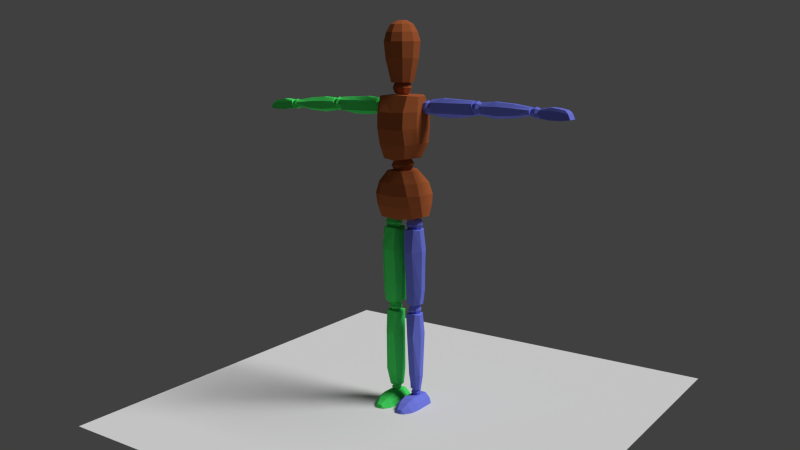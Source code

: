 # Source: animation_test.blend  (saved by Blender 2.79.0; exported with 4.5.12 LTS)
import bpy
from mathutils import Matrix  # noqa: F401  (used for matrix-valued properties, if any)

bpy.ops.wm.read_factory_settings(use_empty=True)
scene = bpy.context.scene
scene.name = 'Scene'

# ---- collections
col_collection_1 = bpy.data.collections.new('Collection 1'); scene.collection.children.link(col_collection_1)

# ---- materials (node trees are filled in below, after node groups)
mat_material = bpy.data.materials.new('Material')
mat_material.alpha_threshold = 0.0
mat_material.roughness = 0.5
mat_left = bpy.data.materials.new('Left')
mat_left.alpha_threshold = 0.0
mat_left.diffuse_color = (0.1821, 0.2146, 0.8, 1.0)
mat_left.roughness = 0.5
mat_right = bpy.data.materials.new('Right')
mat_right.alpha_threshold = 0.0
mat_right.diffuse_color = (0.07232, 0.8, 0.1395, 1.0)
mat_right.roughness = 0.5
mat_material_008 = bpy.data.materials.new('Material.008')
mat_material_008.alpha_threshold = 0.0
mat_material_008.diffuse_color = (0.402, 0.111, 0.03663, 1.0)
mat_material_008.roughness = 0.5

# ---- material node trees

# ---- world
world_world = bpy.data.worlds.new('World'); scene.world = world_world
world_world.color = (0.05088, 0.05088, 0.05088)
world_world.use_sun_shadow = False
world_world.sun_shadow_jitter_overblur = 0.0
world_world.cycles.sampling_method = 'NONE'
world_world.cycles.sample_map_resolution = 256

# ---- cameras
cam_camera = bpy.data.cameras.new('Camera')
cam_camera.clip_end = 100.0
cam_camera.lens = 35.0
cam_camera.sensor_width = 32.0
cam_camera.sensor_height = 18.0
cam_camera.ortho_scale = 7.314
cam_camera.dof.focus_distance = 0.0

# ---- lights
light_lamp = bpy.data.lights.new('Lamp', 'SUN')
light_lamp.transmission_factor = 0.0
light_lamp.cutoff_distance = 30.0
light_lamp.angle = 0.3948
light_lamp.energy = 2.5
light_lamp.shadow_buffer_clip_start = 1.001
light_lamp.shadow_soft_size = 0.2
light_lamp.shadow_cascade_max_distance = 1000.0
light_lamp.cycles.use_multiple_importance_sampling = False

# ---- meshes
me_plane = bpy.data.meshes.new('Plane')
me_plane.from_pydata([(-1.0, -1.0, 0.0), (1.0, -1.0, 0.0), (-1.0, 1.0, 0.0), (1.0, 1.0, 0.0)], [], [(0, 1, 3, 2)])
me_plane.use_remesh_preserve_volume = False
me_plane.use_remesh_preserve_attributes = False
me_plane.use_mirror_vertex_groups = False
me_plane.update()
me_cube_001 = bpy.data.meshes.new('Cube.001')
me_cube_001.from_pydata([(0.1115, -0.02064, 0.8609), (0.06483, -0.02627, 1.051), (0.1115, 0.0279, 0.8585), (0.06483, 0.02469, 1.051), (0.03162, 0.05775, 1.054), (0.08052, -0.05371, 0.8527), (0.08052, 0.06097, 0.8503), (0.03162, -0.05933, 1.054), (0.09869, 0.04881, 1.002), (0.1146, 0.05282, 0.953), (0.1153, 0.04639, 0.9088), (0.09869, -0.04235, 1.004), (0.1146, -0.04637, 0.953), (0.1153, -0.03672, 0.9047), (0.05707, -0.07541, 1.004), (0.07356, -0.07943, 0.9526), (0.08107, -0.06978, 0.9022), (0.05707, 0.08187, 1.002), (0.07356, 0.08589, 0.9526), (0.08107, 0.07946, 0.9063), (0.07671, -0.02064, 1.115), (0.09859, -0.02627, 1.366), (0.07671, 0.03077, 1.114), (0.09859, 0.02469, 1.366), (0.06538, 0.05847, 1.371), (0.05289, -0.0666, 1.107), (0.05289, 0.05237, 1.103), (0.06538, -0.05933, 1.37), (0.1027, 0.04881, 1.303), (0.102, 0.05282, 1.235), (0.09842, 0.04568, 1.169), (0.1027, -0.04235, 1.304), (0.102, -0.04637, 1.235), (0.09842, -0.03672, 1.171), (0.06109, -0.08616, 1.303), (0.06098, -0.09018, 1.234), (0.06419, -0.08053, 1.166), (0.06109, 0.079, 1.327), (0.06098, 0.08589, 1.235), (0.06419, 0.07587, 1.165), (0.1635, 0.02139, 1.284), (0.1398, 0.009362, 1.354), (0.1635, 0.04181, 1.284), (0.1398, 0.02896, 1.354), (0.3231, 0.02139, 1.29), (0.3375, 0.009362, 1.353), (0.3231, 0.04181, 1.29), (0.3375, 0.02896, 1.353), (0.1388, 0.001463, 1.297), (0.1388, -0.004757, 1.342), (0.1388, 0.04971, 1.344), (0.1388, 0.05427, 1.297), (0.3375, 0.04971, 1.344), (0.3375, 0.05427, 1.297), (0.3375, -0.004757, 1.342), (0.3375, 0.001463, 1.297), (0.1924, 0.02896, 1.36), (0.2708, 0.02896, 1.356), (0.2713, 0.04181, 1.282), (0.205, 0.04181, 1.28), (0.2708, 0.009362, 1.356), (0.1924, 0.009362, 1.36), (0.205, 0.02139, 1.28), (0.2713, 0.02139, 1.282), (0.205, -0.004757, 1.342), (0.2713, -0.004757, 1.342), (0.205, 0.001463, 1.297), (0.2713, 0.001463, 1.297), (0.2713, 0.04971, 1.344), (0.205, 0.04971, 1.344), (0.2713, 0.05427, 1.297), (0.205, 0.05427, 1.297), (0.3799, 0.02139, 1.293), (0.3807, 0.009362, 1.348), (0.3799, 0.04181, 1.293), (0.3807, 0.02896, 1.348), (0.5901, 0.02139, 1.303), (0.5931, 0.009362, 1.335), (0.5901, 0.04181, 1.303), (0.5931, 0.02896, 1.335), (0.3759, 0.001463, 1.303), (0.3785, -0.004757, 1.333), (0.3785, 0.04971, 1.335), (0.3759, 0.05427, 1.303), (0.5939, 0.04971, 1.327), (0.593, 0.05427, 1.308), (0.5939, -0.004757, 1.325), (0.593, 0.001463, 1.308), (0.4382, 0.02896, 1.352), (0.5211, 0.02896, 1.346), (0.5234, 0.04181, 1.29), (0.4367, 0.04181, 1.285), (0.5211, 0.009362, 1.346), (0.4382, 0.009362, 1.352), (0.4367, 0.02139, 1.285), (0.5234, 0.02139, 1.29), (0.4498, -0.004757, 1.334), (0.5236, -0.004757, 1.33), (0.443, 0.001463, 1.297), (0.5225, 0.001463, 1.3), (0.5236, 0.04971, 1.332), (0.4498, 0.04971, 1.336), (0.5225, 0.05427, 1.3), (0.443, 0.05427, 1.297), (0.6323, 0.004749, 1.295), (0.6373, 0.008969, 1.332), (0.6323, 0.04787, 1.295), (0.6373, 0.04365, 1.332), (0.7623, 0.004749, 1.293), (0.7393, 0.008969, 1.328), (0.7623, 0.04787, 1.293), (0.7393, 0.04365, 1.328), (0.6313, 0.004749, 1.325), (0.6313, 0.04787, 1.325), (0.7522, 0.04787, 1.316), (0.7522, 0.004749, 1.316), (0.6804, 0.04365, 1.337), (0.7097, 0.04365, 1.334), (0.7223, 0.04787, 1.288), (0.6761, 0.04787, 1.289), (0.7097, 0.008969, 1.334), (0.6804, 0.008969, 1.337), (0.6761, 0.004749, 1.289), (0.7223, 0.004749, 1.288), (0.6761, 0.004749, 1.325), (0.714, 0.004749, 1.322), (0.714, 0.04787, 1.322), (0.6761, 0.04787, 1.325), (0.01524, -0.0006491, 0.7882), (0.09419, -0.017, 0.7988), (0.01524, 0.02713, 0.7882), (0.09419, 0.009648, 0.7988), (0.01189, -0.002089, 0.4695), (0.09171, -0.01844, 0.4715), (0.01189, 0.02569, 0.4695), (0.09171, 0.008209, 0.4715), (0.02568, -0.03542, 0.8003), (0.07474, -0.03812, 0.8034), (0.07681, 0.03739, 0.801), (0.02568, 0.04359, 0.801), (0.07076, 0.02683, 0.4603), (0.03005, 0.03303, 0.4643), (0.06869, -0.0302, 0.4632), (0.03005, -0.02174, 0.4672), (0.1045, 0.009648, 0.7084), (0.1005, 0.009648, 0.5363), (0.01304, 0.02713, 0.5357), (0.01069, 0.02713, 0.6998), (0.1005, -0.017, 0.5363), (0.1045, -0.017, 0.7084), (0.01069, -0.0006491, 0.6998), (0.01304, -0.0006491, 0.5357), (0.07214, -0.04814, 0.7062), (0.0756, -0.0362, 0.5366), (0.02775, -0.04016, 0.7029), (0.02861, -0.02774, 0.5357), (0.07767, 0.03787, 0.5366), (0.08213, 0.04564, 0.7075), (0.02861, 0.04407, 0.5357), (0.02775, 0.04839, 0.7007), (0.02041, 0.0007195, 0.4138), (0.08769, -0.0137, 0.4215), (0.02027, 0.02443, 0.4142), (0.08762, 0.007218, 0.4212), (0.02594, 0.0008424, 0.07154), (0.07773, -0.008985, 0.07473), (0.02576, 0.02173, 0.07608), (0.07723, 0.005178, 0.06996), (0.02597, -0.02834, 0.4234), (0.07393, -0.02998, 0.4256), (0.07454, 0.02975, 0.4232), (0.02459, 0.03579, 0.4238), (0.0668, 0.02032, 0.0711), (0.03413, 0.02554, 0.07218), (0.06666, -0.01706, 0.07345), (0.03669, -0.009495, 0.07417), (0.09309, 0.006268, 0.3258), (0.08926, 0.00579, 0.1402), (0.01985, 0.02691, 0.1471), (0.01665, 0.02327, 0.3197), (0.08977, -0.01788, 0.1451), (0.09353, -0.01238, 0.3259), (0.01705, 0.001738, 0.3198), (0.02043, 0.002503, 0.1455), (0.06872, -0.04156, 0.3243), (0.07268, -0.03071, 0.1453), (0.0349, -0.03547, 0.3209), (0.03542, -0.02402, 0.148), (0.07193, 0.03209, 0.142), (0.07607, 0.04142, 0.3255), (0.03231, 0.03737, 0.1408), (0.03242, 0.04346, 0.3184), (0.07128, -0.05691, 0.0008802), (0.03731, -0.05691, 0.0008802), (0.03241, -0.05691, 0.04795), (0.07619, -0.05691, 0.04795), (0.06409, -0.1311, 0.001289), (0.04451, -0.1311, 0.001289), (0.04451, -0.1281, 0.01713), (0.06409, -0.1281, 0.01713), (0.03139, -0.1256, 0.001289), (0.03252, -0.1226, 0.007456), (0.07721, -0.1256, 0.001289), (0.07538, -0.1226, 0.006419), (0.01094, -0.05691, 0.02891), (0.003342, -0.05691, 0.0008802), (0.1053, -0.05691, 0.0008802), (0.09696, -0.05691, 0.02857), (0.09696, 0.04531, 0.02658), (0.1053, 0.04531, 0.0008802), (0.08985, -0.09527, 0.01962), (0.09815, -0.09577, 0.0008802), (0.01094, 0.04531, 0.02692), (0.003342, 0.04531, 0.0008802), (0.01805, -0.09527, 0.02066), (0.01045, -0.09577, 0.0008802), (0.34, 0.003324, 1.306), (0.34, 0.003324, 1.34), (0.34, 0.03719, 1.306), (0.34, 0.03719, 1.34), (0.3739, 0.003324, 1.306), (0.3739, 0.003324, 1.34), (0.3739, 0.03719, 1.306), (0.3739, 0.03719, 1.34), (0.3353, -0.001337, 1.323), (0.3353, 0.02026, 1.345), (0.3353, 0.04185, 1.323), (0.3353, 0.02026, 1.301), (0.3569, 0.04185, 1.345), (0.3785, 0.04185, 1.323), (0.3569, 0.04185, 1.301), (0.3785, 0.02026, 1.345), (0.3785, -0.001337, 1.323), (0.3785, 0.02026, 1.301), (0.3569, -0.001337, 1.345), (0.3569, -0.001337, 1.301), (0.3569, 0.02026, 1.354), (0.3569, 0.02026, 1.292), (0.3569, -0.01025, 1.323), (0.3874, 0.02026, 1.323), (0.3569, 0.05077, 1.323), (0.3264, 0.02026, 1.323), (0.5973, 0.01239, 1.301), (0.5973, 0.01239, 1.327), (0.5973, 0.03844, 1.301), (0.5973, 0.03844, 1.327), (0.629, 0.01239, 1.301), (0.629, 0.01239, 1.327), (0.629, 0.03844, 1.301), (0.629, 0.03844, 1.327), (0.593, 0.008808, 1.314), (0.593, 0.02542, 1.331), (0.593, 0.04202, 1.314), (0.593, 0.02542, 1.298), (0.6132, 0.04202, 1.331), (0.6333, 0.04202, 1.314), (0.6132, 0.04202, 1.298), (0.6333, 0.02542, 1.331), (0.6333, 0.008808, 1.314), (0.6333, 0.02542, 1.298), (0.6132, 0.008808, 1.331), (0.6132, 0.008808, 1.298), (0.6132, 0.02542, 1.338), (0.6132, 0.02542, 1.291), (0.6132, 0.00195, 1.314), (0.6417, 0.02542, 1.314), (0.6132, 0.04888, 1.314), (0.5847, 0.02542, 1.314), (0.09911, 0.003324, 1.303), (0.09911, 0.003324, 1.337), (0.09911, 0.03719, 1.303), (0.09911, 0.03719, 1.337), (0.1367, 0.003324, 1.303), (0.1367, 0.003324, 1.337), (0.1367, 0.03719, 1.303), (0.1367, 0.03719, 1.337), (0.09394, -0.001337, 1.32), (0.09394, 0.02026, 1.341), (0.09394, 0.04185, 1.32), (0.09394, 0.02026, 1.298), (0.1179, 0.04185, 1.341), (0.1419, 0.04185, 1.32), (0.1179, 0.04185, 1.298), (0.1419, 0.02026, 1.341), (0.1419, -0.001337, 1.32), (0.1419, 0.02026, 1.298), (0.1179, -0.001337, 1.341), (0.1179, -0.001337, 1.298), (0.1179, 0.02026, 1.35), (0.1179, 0.02026, 1.289), (0.1179, -0.01025, 1.32), (0.1518, 0.02026, 1.32), (0.1179, 0.05077, 1.32), (0.08404, 0.02026, 1.32), (0.0322, -0.01681, 0.801), (0.0322, -0.01681, 0.8442), (0.0322, 0.02121, 0.801), (0.0322, 0.02121, 0.8442), (0.07634, -0.01681, 0.801), (0.07634, -0.01681, 0.8442), (0.07634, 0.02121, 0.801), (0.07634, 0.02121, 0.8442), (0.02613, -0.02204, 0.8226), (0.02613, 0.0022, 0.8502), (0.02613, 0.02644, 0.8226), (0.02613, 0.0022, 0.795), (0.05427, 0.02644, 0.8502), (0.08241, 0.02644, 0.8226), (0.05427, 0.02644, 0.795), (0.08241, 0.0022, 0.8502), (0.08241, -0.02204, 0.8226), (0.08241, 0.0022, 0.795), (0.05427, -0.02204, 0.8502), (0.05427, -0.02204, 0.795), (0.05427, 0.0022, 0.8616), (0.05427, 0.0022, 0.7836), (0.05427, -0.03205, 0.8226), (0.09404, 0.0022, 0.8226), (0.05427, 0.03645, 0.8226), (0.0145, 0.0022, 0.8226), (0.03493, -0.01348, 0.423), (0.03493, -0.01348, 0.4587), (0.03493, 0.01788, 0.423), (0.03493, 0.01788, 0.4587), (0.06845, -0.01348, 0.423), (0.06845, -0.01348, 0.4587), (0.06845, 0.01788, 0.423), (0.06845, 0.01788, 0.4587), (0.03032, -0.0178, 0.4408), (0.03032, 0.0022, 0.4636), (0.03032, 0.0222, 0.4408), (0.03032, 0.0022, 0.4181), (0.05169, 0.0222, 0.4636), (0.07306, 0.0222, 0.4408), (0.05169, 0.0222, 0.4181), (0.07306, 0.0022, 0.4636), (0.07306, -0.0178, 0.4408), (0.07306, 0.0022, 0.4181), (0.05169, -0.0178, 0.4636), (0.05169, -0.0178, 0.4181), (0.05169, 0.0022, 0.473), (0.05169, 0.0022, 0.4087), (0.05169, -0.02605, 0.4408), (0.08189, 0.0022, 0.4408), (0.05169, 0.03045, 0.4408), (0.02149, 0.0022, 0.4408), (0.03968, -0.09577, 0.0008802), (0.06891, -0.09577, 0.0008802), (0.07269, -0.09527, 0.03571), (0.03591, -0.09527, 0.03571), (0.03241, 0.04531, 0.04596), (0.07619, 0.04531, 0.04596), (0.07128, 0.04531, 0.0008802), (0.03731, 0.04531, 0.0008802), (0.04054, -0.007211, 0.04831), (0.04054, -0.007211, 0.06927), (0.04054, 0.01639, 0.04831), (0.04054, 0.01639, 0.06927), (0.06576, -0.007211, 0.04831), (0.06576, -0.007211, 0.06927), (0.06576, 0.01639, 0.04831), (0.06576, 0.01639, 0.06927), (0.03706, -0.01046, 0.05879), (0.03706, 0.004589, 0.07215), (0.03706, 0.01964, 0.05879), (0.03706, 0.004589, 0.04543), (0.05315, 0.01964, 0.07215), (0.06923, 0.01964, 0.05879), (0.05315, 0.01964, 0.04543), (0.06923, 0.004589, 0.07215), (0.06923, -0.01046, 0.05879), (0.06923, 0.004589, 0.04543), (0.05315, -0.01046, 0.07215), (0.05315, -0.01046, 0.04543), (0.05315, 0.004589, 0.07767), (0.05315, 0.004589, 0.03991), (0.05315, -0.01667, 0.05879), (0.07587, 0.004589, 0.05879), (0.05315, 0.02585, 0.05879), (0.03042, 0.004589, 0.05879), (0.02123, -0.03291, 1.05), (0.02123, -0.03291, 1.103), (0.02123, 0.02804, 1.05), (0.02123, 0.02804, 1.103), (0.03273, 0.03643, 1.077), (0.03273, -0.002434, 1.11), (0.03273, -0.0413, 1.077), (0.03273, -0.002434, 1.043), (0.05473, -0.002434, 1.077), (0.02411, -0.02287, 1.379), (0.02411, -0.02287, 1.422), (0.02411, 0.02158, 1.379), (0.02411, 0.02158, 1.422), (0.03021, 0.0277, 1.401), (0.03021, -0.0006423, 1.428), (0.03021, -0.02898, 1.401), (0.03021, -0.0006423, 1.374), (0.04189, -0.0006423, 1.401), (0.02945, -0.04053, 1.423), (0.04764, -0.01548, 1.423), (0.04764, 0.01548, 1.423), (0.02945, 0.04053, 1.423), (0.04311, -0.05934, 1.522), (0.06976, -0.02267, 1.522), (0.06976, 0.02267, 1.522), (0.04311, 0.05934, 1.522), (0.04687, -0.06451, 1.59), (0.07584, -0.02464, 1.59), (0.07584, 0.02464, 1.59), (0.04687, 0.06451, 1.59), (0.04066, -0.05597, 1.628), (0.0658, -0.02138, 1.628), (0.0658, 0.02138, 1.628), (0.04066, 0.05597, 1.628), (0.02941, -0.04048, 1.66), (0.04759, -0.01546, 1.66), (0.04759, 0.01546, 1.66), (0.02941, 0.04048, 1.66), (0.01217, -0.01675, 1.676), (0.01969, -0.006397, 1.676), (0.01969, 0.006397, 1.676), (0.01217, 0.01675, 1.676), (0.003342, -0.04328, 0.0008802), (0.09696, -0.04328, 0.02844), (0.1053, -0.04328, 0.0008802), (0.01094, -0.04328, 0.02879), (0.03731, -0.04328, 0.0008802), (0.07128, -0.04328, 0.0008802), (0.07619, -0.04328, 0.04783), (0.03241, -0.04328, 0.04783), (-0.1115, -0.02064, 0.8609), (-0.06483, -0.02627, 1.051), (-0.1115, 0.0279, 0.8585), (-0.06483, 0.02469, 1.051), (0.0, 0.05775, 1.055), (0.0, 0.06097, 0.8407), (0.0, -0.05933, 1.055), (0.0, -0.05371, 0.8431), (-0.03162, 0.05775, 1.054), (-0.08052, -0.05371, 0.8527), (-0.08052, 0.06097, 0.8503), (-0.03162, -0.05933, 1.054), (-0.09869, 0.04881, 1.002), (-0.1146, 0.05282, 0.953), (-0.1153, 0.04639, 0.9088), (-0.09869, -0.04235, 1.004), (-0.1146, -0.04637, 0.953), (-0.1153, -0.03672, 0.9047), (0.0, -0.07541, 1.001), (0.0, -0.07943, 0.9472), (0.0, -0.06978, 0.8947), (0.0, 0.08187, 0.9997), (0.0, 0.08589, 0.9472), (0.0, 0.07946, 0.8987), (-0.05707, -0.07541, 1.004), (-0.07356, -0.07943, 0.9526), (-0.08107, -0.06978, 0.9022), (-0.05707, 0.08187, 1.002), (-0.07356, 0.08589, 0.9526), (-0.08107, 0.07946, 0.9063), (-0.07671, -0.02064, 1.115), (-0.09859, -0.02627, 1.366), (-0.07671, 0.03077, 1.114), (-0.09859, 0.02469, 1.366), (0.0, 0.05847, 1.372), (0.0, 0.05237, 1.095), (0.0, -0.05933, 1.373), (0.0, -0.0666, 1.099), (-0.06538, 0.05847, 1.371), (-0.05289, -0.0666, 1.107), (-0.05289, 0.05237, 1.103), (-0.06538, -0.05933, 1.37), (-0.1027, 0.04881, 1.303), (-0.102, 0.05282, 1.235), (-0.09842, 0.04568, 1.169), (-0.1027, -0.04235, 1.304), (-0.102, -0.04637, 1.235), (-0.09842, -0.03672, 1.171), (0.0, -0.08616, 1.3), (0.0, -0.09018, 1.227), (0.0, -0.08053, 1.156), (0.0, 0.079, 1.325), (0.0, 0.08589, 1.228), (0.0, 0.07587, 1.155), (-0.06109, -0.08616, 1.303), (-0.06098, -0.09018, 1.234), (-0.06419, -0.08053, 1.166), (-0.06109, 0.079, 1.327), (-0.06098, 0.08589, 1.235), (-0.06419, 0.07587, 1.165), (-0.1635, 0.02139, 1.284), (-0.1398, 0.009362, 1.354), (-0.1635, 0.04181, 1.284), (-0.1398, 0.02896, 1.354), (-0.3231, 0.02139, 1.29), (-0.3375, 0.009362, 1.353), (-0.3231, 0.04181, 1.29), (-0.3375, 0.02896, 1.353), (-0.1388, 0.001463, 1.297), (-0.1388, -0.004757, 1.342), (-0.1388, 0.04971, 1.344), (-0.1388, 0.05427, 1.297), (-0.3375, 0.04971, 1.344), (-0.3375, 0.05427, 1.297), (-0.3375, -0.004757, 1.342), (-0.3375, 0.001463, 1.297), (-0.1924, 0.02896, 1.36), (-0.2708, 0.02896, 1.356), (-0.2713, 0.04181, 1.282), (-0.205, 0.04181, 1.28), (-0.2708, 0.009362, 1.356), (-0.1924, 0.009362, 1.36), (-0.205, 0.02139, 1.28), (-0.2713, 0.02139, 1.282), (-0.205, -0.004757, 1.342), (-0.2713, -0.004757, 1.342), (-0.205, 0.001463, 1.297), (-0.2713, 0.001463, 1.297), (-0.2713, 0.04971, 1.344), (-0.205, 0.04971, 1.344), (-0.2713, 0.05427, 1.297), (-0.205, 0.05427, 1.297), (-0.3799, 0.02139, 1.293), (-0.3807, 0.009362, 1.348), (-0.3799, 0.04181, 1.293), (-0.3807, 0.02896, 1.348), (-0.5901, 0.02139, 1.303), (-0.5931, 0.009362, 1.335), (-0.5901, 0.04181, 1.303), (-0.5931, 0.02896, 1.335), (-0.3759, 0.001463, 1.303), (-0.3785, -0.004757, 1.333), (-0.3785, 0.04971, 1.335), (-0.3759, 0.05427, 1.303), (-0.5939, 0.04971, 1.327), (-0.593, 0.05427, 1.308), (-0.5939, -0.004757, 1.325), (-0.593, 0.001463, 1.308), (-0.4382, 0.02896, 1.352), (-0.5211, 0.02896, 1.346), (-0.5234, 0.04181, 1.29), (-0.4367, 0.04181, 1.285), (-0.5211, 0.009362, 1.346), (-0.4382, 0.009362, 1.352), (-0.4367, 0.02139, 1.285), (-0.5234, 0.02139, 1.29), (-0.4498, -0.004757, 1.334), (-0.5236, -0.004757, 1.33), (-0.443, 0.001463, 1.297), (-0.5225, 0.001463, 1.3), (-0.5236, 0.04971, 1.332), (-0.4498, 0.04971, 1.336), (-0.5225, 0.05427, 1.3), (-0.443, 0.05427, 1.297), (-0.6323, 0.004749, 1.295), (-0.6373, 0.008969, 1.332), (-0.6323, 0.04787, 1.295), (-0.6373, 0.04365, 1.332), (-0.7623, 0.004749, 1.293), (-0.7393, 0.008969, 1.328), (-0.7623, 0.04787, 1.293), (-0.7393, 0.04365, 1.328), (-0.6313, 0.004749, 1.325), (-0.6313, 0.04787, 1.325), (-0.7522, 0.04787, 1.316), (-0.7522, 0.004749, 1.316), (-0.6804, 0.04365, 1.337), (-0.7097, 0.04365, 1.334), (-0.7223, 0.04787, 1.288), (-0.6761, 0.04787, 1.289), (-0.7097, 0.008969, 1.334), (-0.6804, 0.008969, 1.337), (-0.6761, 0.004749, 1.289), (-0.7223, 0.004749, 1.288), (-0.6761, 0.004749, 1.325), (-0.714, 0.004749, 1.322), (-0.714, 0.04787, 1.322), (-0.6761, 0.04787, 1.325), (-0.01524, -0.0006491, 0.7882), (-0.09419, -0.017, 0.7988), (-0.01524, 0.02713, 0.7882), (-0.09419, 0.009648, 0.7988), (-0.01189, -0.002089, 0.4695), (-0.09171, -0.01844, 0.4715), (-0.01189, 0.02569, 0.4695), (-0.09171, 0.008209, 0.4715), (-0.02568, -0.03542, 0.8003), (-0.07474, -0.03812, 0.8034), (-0.07681, 0.03739, 0.801), (-0.02568, 0.04359, 0.801), (-0.07076, 0.02683, 0.4603), (-0.03005, 0.03303, 0.4643), (-0.06869, -0.0302, 0.4632), (-0.03005, -0.02174, 0.4672), (-0.1045, 0.009648, 0.7084), (-0.1005, 0.009648, 0.5363), (-0.01304, 0.02713, 0.5357), (-0.01069, 0.02713, 0.6998), (-0.1005, -0.017, 0.5363), (-0.1045, -0.017, 0.7084), (-0.01069, -0.0006491, 0.6998), (-0.01304, -0.0006491, 0.5357), (-0.07214, -0.04814, 0.7062), (-0.0756, -0.0362, 0.5366), (-0.02775, -0.04016, 0.7029), (-0.02861, -0.02774, 0.5357), (-0.07767, 0.03787, 0.5366), (-0.08213, 0.04564, 0.7075), (-0.02861, 0.04407, 0.5357), (-0.02775, 0.04839, 0.7007), (-0.02041, 0.0007195, 0.4138), (-0.08769, -0.0137, 0.4215), (-0.02027, 0.02443, 0.4142), (-0.08762, 0.007218, 0.4212), (-0.02594, 0.0008424, 0.07154), (-0.07773, -0.008985, 0.07473), (-0.02576, 0.02173, 0.07608), (-0.07723, 0.005178, 0.06996), (-0.02597, -0.02834, 0.4234), (-0.07393, -0.02998, 0.4256), (-0.07454, 0.02975, 0.4232), (-0.02459, 0.03579, 0.4238), (-0.0668, 0.02032, 0.0711), (-0.03413, 0.02554, 0.07218), (-0.06666, -0.01706, 0.07345), (-0.03669, -0.009495, 0.07417), (-0.09309, 0.006268, 0.3258), (-0.08926, 0.00579, 0.1402), (-0.01985, 0.02691, 0.1471), (-0.01665, 0.02327, 0.3197), (-0.08977, -0.01788, 0.1451), (-0.09353, -0.01238, 0.3259), (-0.01705, 0.001738, 0.3198), (-0.02043, 0.002503, 0.1455), (-0.06872, -0.04156, 0.3243), (-0.07268, -0.03071, 0.1453), (-0.0349, -0.03547, 0.3209), (-0.03542, -0.02402, 0.148), (-0.07193, 0.03209, 0.142), (-0.07607, 0.04142, 0.3255), (-0.03231, 0.03737, 0.1408), (-0.03242, 0.04346, 0.3184), (-0.07128, -0.05691, 0.0008802), (-0.03731, -0.05691, 0.0008802), (-0.03241, -0.05691, 0.04795), (-0.07619, -0.05691, 0.04795), (-0.06409, -0.1311, 0.001289), (-0.04451, -0.1311, 0.001289), (-0.04451, -0.1281, 0.01713), (-0.06409, -0.1281, 0.01713), (-0.03139, -0.1256, 0.001289), (-0.03252, -0.1226, 0.007456), (-0.07721, -0.1256, 0.001289), (-0.07538, -0.1226, 0.006419), (-0.01094, -0.05691, 0.02891), (-0.003342, -0.05691, 0.0008802), (-0.1053, -0.05691, 0.0008802), (-0.09696, -0.05691, 0.02857), (-0.09696, 0.04531, 0.02658), (-0.1053, 0.04531, 0.0008802), (-0.08985, -0.09527, 0.01962), (-0.09815, -0.09577, 0.0008802), (-0.01094, 0.04531, 0.02692), (-0.003342, 0.04531, 0.0008802), (-0.01805, -0.09527, 0.02066), (-0.01045, -0.09577, 0.0008802), (-0.34, 0.003324, 1.306), (-0.34, 0.003324, 1.34), (-0.34, 0.03719, 1.306), (-0.34, 0.03719, 1.34), (-0.3739, 0.003324, 1.306), (-0.3739, 0.003324, 1.34), (-0.3739, 0.03719, 1.306), (-0.3739, 0.03719, 1.34), (-0.3353, -0.001337, 1.323), (-0.3353, 0.02026, 1.345), (-0.3353, 0.04185, 1.323), (-0.3353, 0.02026, 1.301), (-0.3569, 0.04185, 1.345), (-0.3785, 0.04185, 1.323), (-0.3569, 0.04185, 1.301), (-0.3785, 0.02026, 1.345), (-0.3785, -0.001337, 1.323), (-0.3785, 0.02026, 1.301), (-0.3569, -0.001337, 1.345), (-0.3569, -0.001337, 1.301), (-0.3569, 0.02026, 1.354), (-0.3569, 0.02026, 1.292), (-0.3569, -0.01025, 1.323), (-0.3874, 0.02026, 1.323), (-0.3569, 0.05077, 1.323), (-0.3264, 0.02026, 1.323), (-0.5973, 0.01239, 1.301), (-0.5973, 0.01239, 1.327), (-0.5973, 0.03844, 1.301), (-0.5973, 0.03844, 1.327), (-0.629, 0.01239, 1.301), (-0.629, 0.01239, 1.327), (-0.629, 0.03844, 1.301), (-0.629, 0.03844, 1.327), (-0.593, 0.008808, 1.314), (-0.593, 0.02542, 1.331), (-0.593, 0.04202, 1.314), (-0.593, 0.02542, 1.298), (-0.6132, 0.04202, 1.331), (-0.6333, 0.04202, 1.314), (-0.6132, 0.04202, 1.298), (-0.6333, 0.02542, 1.331), (-0.6333, 0.008808, 1.314), (-0.6333, 0.02542, 1.298), (-0.6132, 0.008808, 1.331), (-0.6132, 0.008808, 1.298), (-0.6132, 0.02542, 1.338), (-0.6132, 0.02542, 1.291), (-0.6132, 0.00195, 1.314), (-0.6417, 0.02542, 1.314), (-0.6132, 0.04888, 1.314), (-0.5847, 0.02542, 1.314), (-0.09911, 0.003324, 1.303), (-0.09911, 0.003324, 1.337), (-0.09911, 0.03719, 1.303), (-0.09911, 0.03719, 1.337), (-0.1367, 0.003324, 1.303), (-0.1367, 0.003324, 1.337), (-0.1367, 0.03719, 1.303), (-0.1367, 0.03719, 1.337), (-0.09394, -0.001337, 1.32), (-0.09394, 0.02026, 1.341), (-0.09394, 0.04185, 1.32), (-0.09394, 0.02026, 1.298), (-0.1179, 0.04185, 1.341), (-0.1419, 0.04185, 1.32), (-0.1179, 0.04185, 1.298), (-0.1419, 0.02026, 1.341), (-0.1419, -0.001337, 1.32), (-0.1419, 0.02026, 1.298), (-0.1179, -0.001337, 1.341), (-0.1179, -0.001337, 1.298), (-0.1179, 0.02026, 1.35), (-0.1179, 0.02026, 1.289), (-0.1179, -0.01025, 1.32), (-0.1518, 0.02026, 1.32), (-0.1179, 0.05077, 1.32), (-0.08404, 0.02026, 1.32), (-0.0322, -0.01681, 0.801), (-0.0322, -0.01681, 0.8442), (-0.0322, 0.02121, 0.801), (-0.0322, 0.02121, 0.8442), (-0.07634, -0.01681, 0.801), (-0.07634, -0.01681, 0.8442), (-0.07634, 0.02121, 0.801), (-0.07634, 0.02121, 0.8442), (-0.02613, -0.02204, 0.8226), (-0.02613, 0.0022, 0.8502), (-0.02613, 0.02644, 0.8226), (-0.02613, 0.0022, 0.795), (-0.05427, 0.02644, 0.8502), (-0.08241, 0.02644, 0.8226), (-0.05427, 0.02644, 0.795), (-0.08241, 0.0022, 0.8502), (-0.08241, -0.02204, 0.8226), (-0.08241, 0.0022, 0.795), (-0.05427, -0.02204, 0.8502), (-0.05427, -0.02204, 0.795), (-0.05427, 0.0022, 0.8616), (-0.05427, 0.0022, 0.7836), (-0.05427, -0.03205, 0.8226), (-0.09404, 0.0022, 0.8226), (-0.05427, 0.03645, 0.8226), (-0.0145, 0.0022, 0.8226), (-0.03493, -0.01348, 0.423), (-0.03493, -0.01348, 0.4587), (-0.03493, 0.01788, 0.423), (-0.03493, 0.01788, 0.4587), (-0.06845, -0.01348, 0.423), (-0.06845, -0.01348, 0.4587), (-0.06845, 0.01788, 0.423), (-0.06845, 0.01788, 0.4587), (-0.03032, -0.0178, 0.4408), (-0.03032, 0.0022, 0.4636), (-0.03032, 0.0222, 0.4408), (-0.03032, 0.0022, 0.4181), (-0.05169, 0.0222, 0.4636), (-0.07306, 0.0222, 0.4408), (-0.05169, 0.0222, 0.4181), (-0.07306, 0.0022, 0.4636), (-0.07306, -0.0178, 0.4408), (-0.07306, 0.0022, 0.4181), (-0.05169, -0.0178, 0.4636), (-0.05169, -0.0178, 0.4181), (-0.05169, 0.0022, 0.473), (-0.05169, 0.0022, 0.4087), (-0.05169, -0.02605, 0.4408), (-0.08189, 0.0022, 0.4408), (-0.05169, 0.03045, 0.4408), (-0.02149, 0.0022, 0.4408), (-0.03968, -0.09577, 0.0008802), (-0.06891, -0.09577, 0.0008802), (-0.07269, -0.09527, 0.03571), (-0.03591, -0.09527, 0.03571), (-0.03241, 0.04531, 0.04596), (-0.07619, 0.04531, 0.04596), (-0.07128, 0.04531, 0.0008802), (-0.03731, 0.04531, 0.0008802), (-0.04054, -0.007211, 0.04831), (-0.04054, -0.007211, 0.06927), (-0.04054, 0.01639, 0.04831), (-0.04054, 0.01639, 0.06927), (-0.06576, -0.007211, 0.04831), (-0.06576, -0.007211, 0.06927), (-0.06576, 0.01639, 0.04831), (-0.06576, 0.01639, 0.06927), (-0.03706, -0.01046, 0.05879), (-0.03706, 0.004589, 0.07215), (-0.03706, 0.01964, 0.05879), (-0.03706, 0.004589, 0.04543), (-0.05315, 0.01964, 0.07215), (-0.06923, 0.01964, 0.05879), (-0.05315, 0.01964, 0.04543), (-0.06923, 0.004589, 0.07215), (-0.06923, -0.01046, 0.05879), (-0.06923, 0.004589, 0.04543), (-0.05315, -0.01046, 0.07215), (-0.05315, -0.01046, 0.04543), (-0.05315, 0.004589, 0.07767), (-0.05315, 0.004589, 0.03991), (-0.05315, -0.01667, 0.05879), (-0.07587, 0.004589, 0.05879), (-0.05315, 0.02585, 0.05879), (-0.03042, 0.004589, 0.05879), (-0.02123, -0.03291, 1.05), (-0.02123, -0.03291, 1.103), (-0.02123, 0.02804, 1.05), (-0.02123, 0.02804, 1.103), (0.0, 0.03643, 1.11), (-0.03273, 0.03643, 1.077), (0.0, 0.03643, 1.043), (-0.03273, -0.002434, 1.11), (-0.03273, -0.0413, 1.077), (-0.03273, -0.002434, 1.043), (0.0, -0.0413, 1.11), (0.0, -0.0413, 1.043), (0.0, -0.002434, 1.124), (0.0, -0.002434, 1.029), (0.0, -0.05735, 1.077), (-0.05473, -0.002434, 1.077), (0.0, 0.05248, 1.077), (-0.02411, -0.02287, 1.379), (-0.02411, -0.02287, 1.422), (-0.02411, 0.02158, 1.379), (-0.02411, 0.02158, 1.422), (0.0, 0.0277, 1.428), (-0.03021, 0.0277, 1.401), (0.0, 0.0277, 1.374), (-0.03021, -0.0006423, 1.428), (-0.03021, -0.02898, 1.401), (-0.03021, -0.0006423, 1.374), (0.0, -0.02898, 1.428), (0.0, -0.02898, 1.374), (0.0, -0.0006423, 1.439), (0.0, -0.0006423, 1.362), (0.0, -0.04069, 1.401), (-0.04189, -0.0006423, 1.401), (0.0, 0.0394, 1.401), (0.0, 0.05009, 1.423), (0.0, -0.05009, 1.423), (-0.02945, -0.04053, 1.423), (-0.04764, -0.01548, 1.423), (-0.04764, 0.01548, 1.423), (-0.02945, 0.04053, 1.423), (0.0, 0.07335, 1.522), (0.0, -0.07335, 1.522), (-0.04311, -0.05934, 1.522), (-0.06976, -0.02267, 1.522), (-0.06976, 0.02267, 1.522), (-0.04311, 0.05934, 1.522), (0.0, 0.07974, 1.59), (0.0, -0.07974, 1.59), (-0.04687, -0.06451, 1.59), (-0.07584, -0.02464, 1.59), (-0.07584, 0.02464, 1.59), (-0.04687, 0.06451, 1.59), (0.0, 0.06918, 1.628), (0.0, -0.06918, 1.628), (-0.04066, -0.05597, 1.628), (-0.0658, -0.02138, 1.628), (-0.0658, 0.02138, 1.628), (-0.04066, 0.05597, 1.628), (0.0, 0.05004, 1.66), (0.0, -0.05004, 1.66), (-0.02941, -0.04048, 1.66), (-0.04759, -0.01546, 1.66), (-0.04759, 0.01546, 1.66), (-0.02941, 0.04048, 1.66), (0.0, 0.0207, 1.676), (0.0, -0.0207, 1.676), (-0.01217, -0.01675, 1.676), (-0.01969, -0.006397, 1.676), (-0.01969, 0.006397, 1.676), (-0.01217, 0.01675, 1.676), (-0.003342, -0.04328, 0.0008802), (-0.09696, -0.04328, 0.02844), (-0.1053, -0.04328, 0.0008802), (-0.01094, -0.04328, 0.02879), (-0.03731, -0.04328, 0.0008802), (-0.07128, -0.04328, 0.0008802), (-0.07619, -0.04328, 0.04783), (-0.03241, -0.04328, 0.04783)], [], [(19, 10, 2, 6), (10, 13, 0, 2), (5, 6, 2, 0), (7, 4, 434, 436), (16, 450, 437, 5), (13, 16, 5, 0), (1, 3, 4, 7), (437, 435, 6, 5), (453, 19, 6, 435), (434, 4, 17, 451), (451, 17, 18, 452), (452, 18, 19, 453), (1, 7, 14, 11), (11, 14, 15, 12), (12, 15, 16, 13), (7, 436, 448, 14), (14, 448, 449, 15), (15, 449, 450, 16), (3, 1, 11, 8), (8, 11, 12, 9), (9, 12, 13, 10), (4, 3, 8, 17), (17, 8, 9, 18), (18, 9, 10, 19), (39, 30, 22, 26), (30, 33, 20, 22), (25, 26, 22, 20), (27, 24, 464, 466), (36, 480, 467, 25), (33, 36, 25, 20), (21, 23, 24, 27), (467, 465, 26, 25), (483, 39, 26, 465), (464, 24, 37, 481), (481, 37, 38, 482), (482, 38, 39, 483), (21, 27, 34, 31), (31, 34, 35, 32), (32, 35, 36, 33), (27, 466, 478, 34), (34, 478, 479, 35), (35, 479, 480, 36), (23, 21, 31, 28), (28, 31, 32, 29), (29, 32, 33, 30), (24, 23, 28, 37), (37, 28, 29, 38), (38, 29, 30, 39), (48, 51, 42, 40), (70, 53, 46, 58), (53, 55, 44, 46), (66, 48, 40, 62), (63, 58, 46, 44), (61, 56, 43, 41), (61, 41, 49, 64), (64, 49, 48, 66), (47, 45, 54, 52), (52, 54, 55, 53), (57, 47, 52, 68), (68, 52, 53, 70), (41, 43, 50, 49), (49, 50, 51, 48), (50, 69, 71, 51), (69, 68, 70, 71), (43, 56, 69, 50), (56, 57, 68, 69), (54, 65, 67, 55), (65, 64, 66, 67), (45, 60, 65, 54), (60, 61, 64, 65), (45, 47, 57, 60), (60, 57, 56, 61), (40, 42, 59, 62), (62, 59, 58, 63), (55, 67, 63, 44), (67, 66, 62, 63), (51, 71, 59, 42), (71, 70, 58, 59), (71, 70, 53, 51), (80, 83, 74, 72), (102, 85, 78, 90), (85, 87, 76, 78), (98, 80, 72, 94), (95, 90, 78, 76), (93, 88, 75, 73), (93, 73, 81, 96), (96, 81, 80, 98), (79, 77, 86, 84), (84, 86, 87, 85), (89, 79, 84, 100), (100, 84, 85, 102), (73, 75, 82, 81), (81, 82, 83, 80), (82, 101, 103, 83), (101, 100, 102, 103), (75, 88, 101, 82), (88, 89, 100, 101), (86, 97, 99, 87), (97, 96, 98, 99), (77, 92, 97, 86), (92, 93, 96, 97), (77, 79, 89, 92), (92, 89, 88, 93), (72, 74, 91, 94), (94, 91, 90, 95), (87, 99, 95, 76), (99, 98, 94, 95), (83, 103, 91, 74), (103, 102, 90, 91), (112, 113, 106, 104), (126, 114, 110, 118), (114, 115, 108, 110), (124, 112, 104, 122), (123, 118, 110, 108), (121, 116, 107, 105), (121, 105, 112, 124), (111, 109, 115, 114), (117, 111, 114, 126), (105, 107, 113, 112), (107, 116, 127, 113), (116, 117, 126, 127), (109, 120, 125, 115), (120, 121, 124, 125), (109, 111, 117, 120), (120, 117, 116, 121), (104, 106, 119, 122), (122, 119, 118, 123), (115, 125, 123, 108), (125, 124, 122, 123), (113, 127, 119, 106), (127, 126, 118, 119), (136, 139, 130, 128), (158, 141, 134, 146), (141, 143, 132, 134), (154, 136, 128, 150), (151, 146, 134, 132), (149, 144, 131, 129), (149, 129, 137, 152), (152, 137, 136, 154), (135, 133, 142, 140), (140, 142, 143, 141), (145, 135, 140, 156), (156, 140, 141, 158), (129, 131, 138, 137), (137, 138, 139, 136), (138, 157, 159, 139), (157, 156, 158, 159), (131, 144, 157, 138), (144, 145, 156, 157), (142, 153, 155, 143), (153, 152, 154, 155), (133, 148, 153, 142), (148, 149, 152, 153), (133, 135, 145, 148), (148, 145, 144, 149), (128, 130, 147, 150), (150, 147, 146, 151), (143, 155, 151, 132), (155, 154, 150, 151), (139, 159, 147, 130), (159, 158, 146, 147), (168, 171, 162, 160), (190, 173, 166, 178), (173, 175, 164, 166), (186, 168, 160, 182), (183, 178, 166, 164), (181, 176, 163, 161), (181, 161, 169, 184), (184, 169, 168, 186), (167, 165, 174, 172), (172, 174, 175, 173), (177, 167, 172, 188), (188, 172, 173, 190), (161, 163, 170, 169), (169, 170, 171, 168), (170, 189, 191, 171), (189, 188, 190, 191), (163, 176, 189, 170), (176, 177, 188, 189), (174, 185, 187, 175), (185, 184, 186, 187), (165, 180, 185, 174), (180, 181, 184, 185), (165, 167, 177, 180), (180, 177, 176, 181), (160, 162, 179, 182), (182, 179, 178, 183), (175, 187, 183, 164), (187, 186, 182, 183), (171, 191, 179, 162), (191, 190, 178, 179), (211, 210, 203, 202), (214, 215, 200, 201), (347, 192, 206, 211), (214, 204, 205, 215), (349, 214, 201, 198), (349, 194, 204, 214), (422, 213, 353, 426), (429, 350, 212, 425), (423, 207, 206, 424), (198, 201, 200, 197), (212, 350, 353, 213), (207, 210, 211, 206), (426, 353, 352, 427), (203, 199, 196, 202), (347, 211, 202, 196), (199, 198, 197, 196), (351, 208, 209, 352), (425, 212, 213, 422), (427, 352, 209, 424), (350, 351, 352, 353), (346, 347, 196, 197), (215, 346, 197, 200), (241, 226, 218, 227), (240, 229, 222, 230), (239, 232, 220, 233), (238, 224, 216, 235), (237, 230, 222, 233), (236, 228, 219, 225), (234, 236, 225, 217), (221, 231, 236, 234), (231, 223, 228, 236), (235, 237, 233, 220), (216, 227, 237, 235), (227, 218, 230, 237), (232, 238, 235, 220), (221, 234, 238, 232), (234, 217, 224, 238), (229, 239, 233, 222), (223, 231, 239, 229), (231, 221, 232, 239), (226, 240, 230, 218), (219, 228, 240, 226), (228, 223, 229, 240), (224, 241, 227, 216), (217, 225, 241, 224), (225, 219, 226, 241), (267, 252, 244, 253), (266, 255, 248, 256), (265, 258, 246, 259), (264, 250, 242, 261), (263, 256, 248, 259), (262, 254, 245, 251), (260, 262, 251, 243), (247, 257, 262, 260), (257, 249, 254, 262), (261, 263, 259, 246), (242, 253, 263, 261), (253, 244, 256, 263), (258, 264, 261, 246), (247, 260, 264, 258), (260, 243, 250, 264), (255, 265, 259, 248), (249, 257, 265, 255), (257, 247, 258, 265), (252, 266, 256, 244), (245, 254, 266, 252), (254, 249, 255, 266), (250, 267, 253, 242), (243, 251, 267, 250), (251, 245, 252, 267), (293, 278, 270, 279), (292, 281, 274, 282), (291, 284, 272, 285), (290, 276, 268, 287), (289, 282, 274, 285), (288, 280, 271, 277), (286, 288, 277, 269), (273, 283, 288, 286), (283, 275, 280, 288), (287, 289, 285, 272), (268, 279, 289, 287), (279, 270, 282, 289), (284, 290, 287, 272), (273, 286, 290, 284), (286, 269, 276, 290), (281, 291, 285, 274), (275, 283, 291, 281), (283, 273, 284, 291), (278, 292, 282, 270), (271, 280, 292, 278), (280, 275, 281, 292), (276, 293, 279, 268), (269, 277, 293, 276), (277, 271, 278, 293), (319, 304, 296, 305), (318, 307, 300, 308), (317, 310, 298, 311), (316, 302, 294, 313), (315, 308, 300, 311), (314, 306, 297, 303), (312, 314, 303, 295), (299, 309, 314, 312), (309, 301, 306, 314), (313, 315, 311, 298), (294, 305, 315, 313), (305, 296, 308, 315), (310, 316, 313, 298), (299, 312, 316, 310), (312, 295, 302, 316), (307, 317, 311, 300), (301, 309, 317, 307), (309, 299, 310, 317), (304, 318, 308, 296), (297, 306, 318, 304), (306, 301, 307, 318), (302, 319, 305, 294), (295, 303, 319, 302), (303, 297, 304, 319), (345, 330, 322, 331), (344, 333, 326, 334), (343, 336, 324, 337), (342, 328, 320, 339), (341, 334, 326, 337), (340, 332, 323, 329), (338, 340, 329, 321), (325, 335, 340, 338), (335, 327, 332, 340), (339, 341, 337, 324), (320, 331, 341, 339), (331, 322, 334, 341), (336, 342, 339, 324), (325, 338, 342, 336), (338, 321, 328, 342), (333, 343, 337, 326), (327, 335, 343, 333), (335, 325, 336, 343), (330, 344, 334, 322), (323, 332, 344, 330), (332, 327, 333, 344), (328, 345, 331, 320), (321, 329, 345, 328), (329, 323, 330, 345), (423, 208, 351, 428), (428, 351, 350, 429), (210, 207, 195, 348), (348, 195, 194, 349), (210, 348, 199, 203), (348, 349, 198, 199), (215, 205, 193, 346), (346, 193, 192, 347), (379, 364, 356, 365), (378, 367, 360, 368), (377, 370, 358, 371), (376, 362, 354, 373), (375, 368, 360, 371), (374, 366, 357, 363), (372, 374, 363, 355), (359, 369, 374, 372), (369, 361, 366, 374), (373, 375, 371, 358), (354, 365, 375, 373), (365, 356, 368, 375), (370, 376, 373, 358), (359, 372, 376, 370), (372, 355, 362, 376), (367, 377, 371, 360), (361, 369, 377, 367), (369, 359, 370, 377), (364, 378, 368, 356), (357, 366, 378, 364), (366, 361, 367, 378), (362, 379, 365, 354), (355, 363, 379, 362), (363, 357, 364, 379), (846, 384, 382, 836), (388, 386, 380, 387), (843, 836, 382, 387), (381, 385, 842, 840), (385, 383, 834, 842), (841, 843, 387, 380), (386, 844, 841, 380), (381, 840, 844, 386), (384, 388, 387, 382), (383, 385, 388, 384), (385, 381, 386, 388), (834, 383, 384, 846), (863, 393, 391, 853), (397, 395, 389, 396), (860, 853, 391, 396), (390, 394, 859, 857), (394, 392, 851, 859), (858, 860, 396, 389), (395, 861, 858, 389), (390, 857, 861, 395), (393, 397, 396, 391), (392, 394, 397, 393), (394, 390, 395, 397), (851, 392, 393, 863), (399, 400, 404, 403), (400, 401, 405, 404), (865, 398, 402, 871), (401, 864, 870, 405), (398, 399, 403, 402), (403, 404, 408, 407), (404, 405, 409, 408), (871, 402, 406, 877), (405, 870, 876, 409), (402, 403, 407, 406), (408, 409, 413, 412), (877, 406, 410, 883), (409, 876, 882, 413), (406, 407, 411, 410), (407, 408, 412, 411), (416, 417, 421, 420), (412, 413, 417, 416), (883, 410, 414, 889), (413, 882, 888, 417), (410, 411, 415, 414), (411, 412, 416, 415), (895, 418, 419, 420, 421, 894), (889, 414, 418, 895), (417, 888, 894, 421), (414, 415, 419, 418), (415, 416, 420, 419), (398, 865, 864, 401, 400, 399), (195, 428, 429, 194), (207, 423, 428, 195), (192, 427, 424, 206), (204, 425, 422, 205), (193, 426, 427, 192), (208, 423, 424, 209), (194, 429, 425, 204), (205, 422, 426, 193), (459, 440, 432, 444), (444, 432, 430, 447), (439, 430, 432, 440), (441, 436, 434, 438), (456, 439, 437, 450), (447, 430, 439, 456), (431, 441, 438, 433), (437, 439, 440, 435), (453, 435, 440, 459), (434, 451, 457, 438), (451, 452, 458, 457), (452, 453, 459, 458), (431, 445, 454, 441), (445, 446, 455, 454), (446, 447, 456, 455), (441, 454, 448, 436), (454, 455, 449, 448), (455, 456, 450, 449), (433, 442, 445, 431), (442, 443, 446, 445), (443, 444, 447, 446), (438, 457, 442, 433), (457, 458, 443, 442), (458, 459, 444, 443), (489, 470, 462, 474), (474, 462, 460, 477), (469, 460, 462, 470), (471, 466, 464, 468), (486, 469, 467, 480), (477, 460, 469, 486), (461, 471, 468, 463), (467, 469, 470, 465), (483, 465, 470, 489), (464, 481, 487, 468), (481, 482, 488, 487), (482, 483, 489, 488), (461, 475, 484, 471), (475, 476, 485, 484), (476, 477, 486, 485), (471, 484, 478, 466), (484, 485, 479, 478), (485, 486, 480, 479), (463, 472, 475, 461), (472, 473, 476, 475), (473, 474, 477, 476), (468, 487, 472, 463), (487, 488, 473, 472), (488, 489, 474, 473), (498, 490, 492, 501), (520, 508, 496, 503), (503, 496, 494, 505), (516, 512, 490, 498), (513, 494, 496, 508), (511, 491, 493, 506), (511, 514, 499, 491), (514, 516, 498, 499), (497, 502, 504, 495), (502, 503, 505, 504), (507, 518, 502, 497), (518, 520, 503, 502), (491, 499, 500, 493), (499, 498, 501, 500), (500, 501, 521, 519), (519, 521, 520, 518), (493, 500, 519, 506), (506, 519, 518, 507), (504, 505, 517, 515), (515, 517, 516, 514), (495, 504, 515, 510), (510, 515, 514, 511), (495, 510, 507, 497), (510, 511, 506, 507), (490, 512, 509, 492), (512, 513, 508, 509), (505, 494, 513, 517), (517, 513, 512, 516), (501, 492, 509, 521), (521, 509, 508, 520), (521, 501, 503, 520), (530, 522, 524, 533), (552, 540, 528, 535), (535, 528, 526, 537), (548, 544, 522, 530), (545, 526, 528, 540), (543, 523, 525, 538), (543, 546, 531, 523), (546, 548, 530, 531), (529, 534, 536, 527), (534, 535, 537, 536), (539, 550, 534, 529), (550, 552, 535, 534), (523, 531, 532, 525), (531, 530, 533, 532), (532, 533, 553, 551), (551, 553, 552, 550), (525, 532, 551, 538), (538, 551, 550, 539), (536, 537, 549, 547), (547, 549, 548, 546), (527, 536, 547, 542), (542, 547, 546, 543), (527, 542, 539, 529), (542, 543, 538, 539), (522, 544, 541, 524), (544, 545, 540, 541), (537, 526, 545, 549), (549, 545, 544, 548), (533, 524, 541, 553), (553, 541, 540, 552), (562, 554, 556, 563), (576, 568, 560, 564), (564, 560, 558, 565), (574, 572, 554, 562), (573, 558, 560, 568), (571, 555, 557, 566), (571, 574, 562, 555), (561, 564, 565, 559), (567, 576, 564, 561), (555, 562, 563, 557), (557, 563, 577, 566), (566, 577, 576, 567), (559, 565, 575, 570), (570, 575, 574, 571), (559, 570, 567, 561), (570, 571, 566, 567), (554, 572, 569, 556), (572, 573, 568, 569), (565, 558, 573, 575), (575, 573, 572, 574), (563, 556, 569, 577), (577, 569, 568, 576), (586, 578, 580, 589), (608, 596, 584, 591), (591, 584, 582, 593), (604, 600, 578, 586), (601, 582, 584, 596), (599, 579, 581, 594), (599, 602, 587, 579), (602, 604, 586, 587), (585, 590, 592, 583), (590, 591, 593, 592), (595, 606, 590, 585), (606, 608, 591, 590), (579, 587, 588, 581), (587, 586, 589, 588), (588, 589, 609, 607), (607, 609, 608, 606), (581, 588, 607, 594), (594, 607, 606, 595), (592, 593, 605, 603), (603, 605, 604, 602), (583, 592, 603, 598), (598, 603, 602, 599), (583, 598, 595, 585), (598, 599, 594, 595), (578, 600, 597, 580), (600, 601, 596, 597), (593, 582, 601, 605), (605, 601, 600, 604), (589, 580, 597, 609), (609, 597, 596, 608), (618, 610, 612, 621), (640, 628, 616, 623), (623, 616, 614, 625), (636, 632, 610, 618), (633, 614, 616, 628), (631, 611, 613, 626), (631, 634, 619, 611), (634, 636, 618, 619), (617, 622, 624, 615), (622, 623, 625, 624), (627, 638, 622, 617), (638, 640, 623, 622), (611, 619, 620, 613), (619, 618, 621, 620), (620, 621, 641, 639), (639, 641, 640, 638), (613, 620, 639, 626), (626, 639, 638, 627), (624, 625, 637, 635), (635, 637, 636, 634), (615, 624, 635, 630), (630, 635, 634, 631), (615, 630, 627, 617), (630, 631, 626, 627), (610, 632, 629, 612), (632, 633, 628, 629), (625, 614, 633, 637), (637, 633, 632, 636), (621, 612, 629, 641), (641, 629, 628, 640), (661, 652, 653, 660), (664, 651, 650, 665), (797, 661, 656, 642), (664, 665, 655, 654), (799, 648, 651, 664), (799, 664, 654, 644), (900, 904, 803, 663), (907, 903, 662, 800), (901, 902, 656, 657), (648, 647, 650, 651), (662, 663, 803, 800), (657, 656, 661, 660), (904, 905, 802, 803), (653, 652, 646, 649), (797, 646, 652, 661), (649, 646, 647, 648), (801, 802, 659, 658), (903, 900, 663, 662), (905, 902, 659, 802), (800, 803, 802, 801), (796, 647, 646, 797), (665, 650, 647, 796), (691, 677, 668, 676), (690, 680, 672, 679), (689, 683, 670, 682), (688, 685, 666, 674), (687, 683, 672, 680), (686, 675, 669, 678), (684, 667, 675, 686), (671, 684, 686, 681), (681, 686, 678, 673), (685, 670, 683, 687), (666, 685, 687, 677), (677, 687, 680, 668), (682, 670, 685, 688), (671, 682, 688, 684), (684, 688, 674, 667), (679, 672, 683, 689), (673, 679, 689, 681), (681, 689, 682, 671), (676, 668, 680, 690), (669, 676, 690, 678), (678, 690, 679, 673), (674, 666, 677, 691), (667, 674, 691, 675), (675, 691, 676, 669), (717, 703, 694, 702), (716, 706, 698, 705), (715, 709, 696, 708), (714, 711, 692, 700), (713, 709, 698, 706), (712, 701, 695, 704), (710, 693, 701, 712), (697, 710, 712, 707), (707, 712, 704, 699), (711, 696, 709, 713), (692, 711, 713, 703), (703, 713, 706, 694), (708, 696, 711, 714), (697, 708, 714, 710), (710, 714, 700, 693), (705, 698, 709, 715), (699, 705, 715, 707), (707, 715, 708, 697), (702, 694, 706, 716), (695, 702, 716, 704), (704, 716, 705, 699), (700, 692, 703, 717), (693, 700, 717, 701), (701, 717, 702, 695), (743, 729, 720, 728), (742, 732, 724, 731), (741, 735, 722, 734), (740, 737, 718, 726), (739, 735, 724, 732), (738, 727, 721, 730), (736, 719, 727, 738), (723, 736, 738, 733), (733, 738, 730, 725), (737, 722, 735, 739), (718, 737, 739, 729), (729, 739, 732, 720), (734, 722, 737, 740), (723, 734, 740, 736), (736, 740, 726, 719), (731, 724, 735, 741), (725, 731, 741, 733), (733, 741, 734, 723), (728, 720, 732, 742), (721, 728, 742, 730), (730, 742, 731, 725), (726, 718, 729, 743), (719, 726, 743, 727), (727, 743, 728, 721), (769, 755, 746, 754), (768, 758, 750, 757), (767, 761, 748, 760), (766, 763, 744, 752), (765, 761, 750, 758), (764, 753, 747, 756), (762, 745, 753, 764), (749, 762, 764, 759), (759, 764, 756, 751), (763, 748, 761, 765), (744, 763, 765, 755), (755, 765, 758, 746), (760, 748, 763, 766), (749, 760, 766, 762), (762, 766, 752, 745), (757, 750, 761, 767), (751, 757, 767, 759), (759, 767, 760, 749), (754, 746, 758, 768), (747, 754, 768, 756), (756, 768, 757, 751), (752, 744, 755, 769), (745, 752, 769, 753), (753, 769, 754, 747), (795, 781, 772, 780), (794, 784, 776, 783), (793, 787, 774, 786), (792, 789, 770, 778), (791, 787, 776, 784), (790, 779, 773, 782), (788, 771, 779, 790), (775, 788, 790, 785), (785, 790, 782, 777), (789, 774, 787, 791), (770, 789, 791, 781), (781, 791, 784, 772), (786, 774, 789, 792), (775, 786, 792, 788), (788, 792, 778, 771), (783, 776, 787, 793), (777, 783, 793, 785), (785, 793, 786, 775), (780, 772, 784, 794), (773, 780, 794, 782), (782, 794, 783, 777), (778, 770, 781, 795), (771, 778, 795, 779), (779, 795, 780, 773), (901, 906, 801, 658), (906, 907, 800, 801), (660, 798, 645, 657), (798, 799, 644, 645), (660, 653, 649, 798), (798, 649, 648, 799), (665, 796, 643, 655), (796, 797, 642, 643), (829, 815, 806, 814), (828, 818, 810, 817), (827, 821, 808, 820), (826, 823, 804, 812), (825, 821, 810, 818), (824, 813, 807, 816), (822, 805, 813, 824), (809, 822, 824, 819), (819, 824, 816, 811), (823, 808, 821, 825), (804, 823, 825, 815), (815, 825, 818, 806), (820, 808, 823, 826), (809, 820, 826, 822), (822, 826, 812, 805), (817, 810, 821, 827), (811, 817, 827, 819), (819, 827, 820, 809), (814, 806, 818, 828), (807, 814, 828, 816), (816, 828, 817, 811), (812, 804, 815, 829), (805, 812, 829, 813), (813, 829, 814, 807), (846, 836, 832, 835), (845, 839, 830, 838), (843, 839, 832, 836), (831, 840, 842, 837), (837, 842, 834, 833), (841, 830, 839, 843), (838, 830, 841, 844), (831, 838, 844, 840), (835, 832, 839, 845), (833, 835, 845, 837), (837, 845, 838, 831), (834, 846, 835, 833), (863, 853, 849, 852), (862, 856, 847, 855), (860, 856, 849, 853), (848, 857, 859, 854), (854, 859, 851, 850), (858, 847, 856, 860), (855, 847, 858, 861), (848, 855, 861, 857), (852, 849, 856, 862), (850, 852, 862, 854), (854, 862, 855, 848), (851, 863, 852, 850), (867, 873, 874, 868), (868, 874, 875, 869), (865, 871, 872, 866), (869, 875, 870, 864), (866, 872, 873, 867), (873, 879, 880, 874), (874, 880, 881, 875), (871, 877, 878, 872), (875, 881, 876, 870), (872, 878, 879, 873), (880, 886, 887, 881), (877, 883, 884, 878), (881, 887, 882, 876), (878, 884, 885, 879), (879, 885, 886, 880), (892, 898, 899, 893), (886, 892, 893, 887), (883, 889, 890, 884), (887, 893, 888, 882), (884, 890, 891, 885), (885, 891, 892, 886), (895, 894, 899, 898, 897, 896), (889, 895, 896, 890), (893, 899, 894, 888), (890, 896, 897, 891), (891, 897, 898, 892), (866, 867, 868, 869, 864, 865), (645, 644, 907, 906), (657, 645, 906, 901), (642, 656, 902, 905), (654, 655, 900, 903), (643, 642, 905, 904), (658, 659, 902, 901), (644, 654, 903, 907), (655, 643, 904, 900)])
me_cube_001.polygons.foreach_set('material_index', [3, 3, 3, 3, 3, 3, 3, 3, 3, 3, 3, 3, 3, 3, 3, 3, 3, 3, 3, 3, 3, 3, 3, 3, 3, 3, 3, 3, 3, 3, 3, 3, 3, 3, 3, 3, 3, 3, 3, 3, 3, 3, 3, 3, 3, 3, 3, 3, 1, 1, 1, 1, 1, 1, 1, 1, 1, 1, 1, 1, 1, 1, 1, 1, 1, 1, 1, 1, 1, 1, 1, 1, 1, 1, 1, 1, 1, 1, 1, 1, 1, 1, 1, 1, 1, 1, 1, 1, 1, 1, 1, 1, 1, 1, 1, 1, 1, 1, 1, 1, 1, 1, 1, 1, 1, 1, 1, 1, 1, 1, 1, 1, 1, 1, 1, 1, 1, 1, 1, 1, 1, 1, 1, 1, 1, 1, 1, 1, 1, 1, 1, 1, 1, 1, 1, 1, 1, 1, 1, 1, 1, 1, 1, 1, 1, 1, 1, 1, 1, 1, 1, 1, 1, 1, 1, 1, 1, 1, 1, 1, 1, 1, 1, 1, 1, 1, 1, 1, 1, 1, 1, 1, 1, 1, 1, 1, 1, 1, 1, 1, 1, 1, 1, 1, 1, 1, 1, 1, 1, 1, 1, 1, 1, 1, 1, 1, 1, 1, 1, 1, 1, 1, 1, 1, 1, 1, 1, 1, 1, 1, 1, 1, 1, 1, 1, 1, 1, 1, 1, 1, 1, 1, 1, 1, 1, 1, 1, 1, 1, 1, 1, 1, 1, 1, 1, 1, 1, 1, 1, 1, 1, 1, 1, 1, 1, 1, 1, 1, 1, 1, 1, 1, 1, 1, 1, 1, 1, 1, 1, 1, 1, 1, 1, 1, 1, 1, 1, 1, 1, 1, 1, 1, 1, 1, 1, 1, 1, 1, 1, 1, 1, 1, 1, 1, 1, 1, 1, 1, 1, 1, 1, 1, 1, 1, 1, 1, 1, 1, 1, 1, 1, 1, 1, 1, 1, 1, 1, 1, 1, 1, 1, 1, 1, 1, 1, 1, 1, 1, 1, 1, 1, 1, 1, 1, 1, 1, 1, 1, 1, 1, 1, 1, 1, 1, 1, 1, 1, 1, 1, 1, 1, 1, 1, 1, 1, 1, 1, 1, 1, 1, 1, 1, 1, 1, 1, 1, 1, 1, 1, 1, 1, 1, 1, 1, 1, 3, 3, 3, 3, 3, 3, 3, 3, 3, 3, 3, 3, 3, 3, 3, 3, 3, 3, 3, 3, 3, 3, 3, 3, 3, 3, 3, 3, 3, 3, 3, 3, 3, 3, 3, 3, 3, 3, 3, 3, 3, 3, 3, 3, 3, 3, 3, 3, 3, 3, 3, 1, 1, 1, 1, 1, 1, 1, 1, 3, 3, 3, 3, 3, 3, 3, 3, 3, 3, 3, 3, 3, 3, 3, 3, 3, 3, 3, 3, 3, 3, 3, 3, 3, 3, 3, 3, 3, 3, 3, 3, 3, 3, 3, 3, 3, 3, 3, 3, 3, 3, 3, 3, 3, 3, 3, 3, 2, 2, 2, 2, 2, 2, 2, 2, 2, 2, 2, 2, 2, 2, 2, 2, 2, 2, 2, 2, 2, 2, 2, 2, 2, 2, 2, 2, 2, 2, 2, 2, 2, 2, 2, 2, 2, 2, 2, 2, 2, 2, 2, 2, 2, 2, 2, 2, 2, 2, 2, 2, 2, 2, 2, 2, 2, 2, 2, 2, 2, 2, 2, 2, 2, 2, 2, 2, 2, 2, 2, 2, 2, 2, 2, 2, 2, 2, 2, 2, 2, 2, 2, 2, 2, 2, 2, 2, 2, 2, 2, 2, 2, 2, 2, 2, 2, 2, 2, 2, 2, 2, 2, 2, 2, 2, 2, 2, 2, 2, 2, 2, 2, 2, 2, 2, 2, 2, 2, 2, 2, 2, 2, 2, 2, 2, 2, 2, 2, 2, 2, 2, 2, 2, 2, 2, 2, 2, 2, 2, 2, 2, 2, 2, 2, 2, 2, 2, 2, 2, 2, 2, 2, 2, 2, 2, 2, 2, 2, 2, 2, 2, 2, 2, 2, 2, 2, 2, 2, 2, 2, 2, 2, 2, 2, 2, 2, 2, 2, 2, 2, 2, 2, 2, 2, 2, 2, 2, 2, 2, 2, 2, 2, 2, 2, 2, 2, 2, 2, 2, 2, 2, 2, 2, 2, 2, 2, 2, 2, 2, 2, 2, 2, 2, 2, 2, 2, 2, 2, 2, 2, 2, 2, 2, 2, 2, 2, 2, 2, 2, 2, 2, 2, 2, 2, 2, 2, 2, 2, 2, 2, 2, 2, 2, 2, 2, 2, 2, 2, 2, 2, 2, 2, 2, 2, 2, 2, 2, 2, 2, 2, 2, 2, 2, 2, 2, 2, 2, 2, 2, 2, 2, 2, 2, 2, 2, 2, 2, 2, 2, 2, 2, 2, 2, 2, 2, 2, 2, 2, 2, 2, 2, 2, 2, 2, 2, 2, 2, 2, 2, 2, 2, 2, 2, 2, 2, 2, 2, 2, 2, 2, 2, 2, 2, 2, 2, 2, 3, 3, 3, 3, 3, 3, 3, 3, 3, 3, 3, 3, 3, 3, 3, 3, 3, 3, 3, 3, 3, 3, 3, 3, 3, 3, 3, 3, 3, 3, 3, 3, 3, 3, 3, 3, 3, 3, 3, 3, 3, 3, 3, 3, 3, 3, 3, 3, 3, 3, 3, 2, 2, 2, 2, 2, 2, 2, 2])
me_cube_001.materials.append(mat_material)
me_cube_001.materials.append(mat_left)
me_cube_001.materials.append(mat_right)
me_cube_001.materials.append(mat_material_008)
me_cube_001.use_remesh_preserve_volume = False
me_cube_001.use_remesh_preserve_attributes = False
me_cube_001.use_mirror_vertex_groups = False
me_cube_001.update()
arm_armature = bpy.data.armatures.new('Armature')  # bones are not reproduced

# ---- objects
ob_plane = bpy.data.objects.new('Plane', me_plane)
ob_armature = bpy.data.objects.new('Armature', arm_armature)
ob_cube = bpy.data.objects.new('Cube', me_cube_001)
ob_lamp = bpy.data.objects.new('Lamp', light_lamp)
ob_camera = bpy.data.objects.new('Camera', cam_camera)

# ---- transforms, parenting, visibility, modifiers, constraints
ob_plane.location = (0.0, 0.0, 0.0)
ob_plane.lineart.crease_threshold = 0.0
ob_armature.location = (0.0, 0.0, 0.0)
ob_armature.hide_viewport = True
ob_armature.show_in_front = True
ob_armature.lineart.crease_threshold = 0.0
ob_cube.parent = ob_armature
ob_cube.location = (0.0, 0.0, 0.0)
ob_cube.lineart.crease_threshold = 0.0
_vg = ob_cube.vertex_groups.new(name='Maluc')
_vg.add([0, 1, 2, 3, 4, 5, 6, 7, 8, 9, 10, 11, 12, 13, 14, 15, 16, 17, 18, 19, 430, 431, 432, 433, 434, 435, 436, 437, 438, 439, 440, 441, 442, 443, 444, 445, 446, 447, 448, 449, 450, 451, 452, 453, 454, 455, 456, 457, 458, 459], 1.0, 'REPLACE')
_vg = ob_cube.vertex_groups.new(name='Torax')
_vg.add([20, 21, 22, 23, 24, 25, 26, 27, 28, 29, 30, 31, 32, 33, 34, 35, 36, 37, 38, 39, 380, 381, 382, 383, 384, 385, 386, 387, 388, 460, 461, 462, 463, 464, 465, 466, 467, 468, 469, 470, 471, 472, 473, 474, 475, 476, 477, 478, 479, 480, 481, 482, 483, 484, 485, 486, 487, 488, 489, 830, 831, 832, 833, 834, 835, 836, 837, 838, 839, 840, 841, 842, 843, 844, 845, 846], 1.0, 'REPLACE')
_vg = ob_cube.vertex_groups.new(name='Cap')
_vg.add([389, 390, 391, 392, 393, 394, 395, 396, 397, 398, 399, 400, 401, 402, 403, 404, 405, 406, 407, 408, 409, 410, 411, 412, 413, 414, 415, 416, 417, 418, 419, 420, 421, 847, 848, 849, 850, 851, 852, 853, 854, 855, 856, 857, 858, 859, 860, 861, 862, 863, 864, 865, 866, 867, 868, 869, 870, 871, 872, 873, 874, 875, 876, 877, 878, 879, 880, 881, 882, 883, 884, 885, 886, 887, 888, 889, 890, 891, 892, 893, 894, 895, 896, 897, 898, 899], 1.0, 'REPLACE')
_vg = ob_cube.vertex_groups.new(name='Humer.L')
_vg.add([40, 41, 42, 43, 44, 45, 46, 47, 48, 49, 50, 51, 52, 53, 54, 55, 56, 57, 58, 59, 60, 61, 62, 63, 64, 65, 66, 67, 68, 69, 70, 71, 268, 269, 270, 271, 272, 273, 274, 275, 276, 277, 278, 279, 280, 281, 282, 283, 284, 285, 286, 287, 288, 289, 290, 291, 292, 293], 1.0, 'REPLACE')
_vg = ob_cube.vertex_groups.new(name='Avantbraç.L')
_vg.add([72, 73, 74, 75, 76, 77, 78, 79, 80, 81, 82, 83, 84, 85, 86, 87, 88, 89, 90, 91, 92, 93, 94, 95, 96, 97, 98, 99, 100, 101, 102, 103, 216, 217, 218, 219, 220, 221, 222, 223, 224, 225, 226, 227, 228, 229, 230, 231, 232, 233, 234, 235, 236, 237, 238, 239, 240, 241], 1.0, 'REPLACE')
_vg = ob_cube.vertex_groups.new(name='Ma.L')
_vg.add([104, 105, 106, 107, 108, 109, 110, 111, 112, 113, 114, 115, 116, 117, 118, 119, 120, 121, 122, 123, 124, 125, 126, 127, 242, 243, 244, 245, 246, 247, 248, 249, 250, 251, 252, 253, 254, 255, 256, 257, 258, 259, 260, 261, 262, 263, 264, 265, 266, 267], 1.0, 'REPLACE')
_vg = ob_cube.vertex_groups.new(name='Humer.R')
_vg.add([490, 491, 492, 493, 494, 495, 496, 497, 498, 499, 500, 501, 502, 503, 504, 505, 506, 507, 508, 509, 510, 511, 512, 513, 514, 515, 516, 517, 518, 519, 520, 521, 718, 719, 720, 721, 722, 723, 724, 725, 726, 727, 728, 729, 730, 731, 732, 733, 734, 735, 736, 737, 738, 739, 740, 741, 742, 743], 1.0, 'REPLACE')
_vg = ob_cube.vertex_groups.new(name='Avantbraç.R')
_vg.add([522, 523, 524, 525, 526, 527, 528, 529, 530, 531, 532, 533, 534, 535, 536, 537, 538, 539, 540, 541, 542, 543, 544, 545, 546, 547, 548, 549, 550, 551, 552, 553, 666, 667, 668, 669, 670, 671, 672, 673, 674, 675, 676, 677, 678, 679, 680, 681, 682, 683, 684, 685, 686, 687, 688, 689, 690, 691], 1.0, 'REPLACE')
_vg = ob_cube.vertex_groups.new(name='Ma.R')
_vg.add([554, 555, 556, 557, 558, 559, 560, 561, 562, 563, 564, 565, 566, 567, 568, 569, 570, 571, 572, 573, 574, 575, 576, 577, 692, 693, 694, 695, 696, 697, 698, 699, 700, 701, 702, 703, 704, 705, 706, 707, 708, 709, 710, 711, 712, 713, 714, 715, 716, 717], 1.0, 'REPLACE')
_vg = ob_cube.vertex_groups.new(name='Fèmur.L')
_vg.add([128, 129, 130, 131, 132, 133, 134, 135, 136, 137, 138, 139, 140, 141, 142, 143, 144, 145, 146, 147, 148, 149, 150, 151, 152, 153, 154, 155, 156, 157, 158, 159, 294, 295, 296, 297, 298, 299, 300, 301, 302, 303, 304, 305, 306, 307, 308, 309, 310, 311, 312, 313, 314, 315, 316, 317, 318, 319], 1.0, 'REPLACE')
_vg = ob_cube.vertex_groups.new(name='Tíbia.L')
_vg.add([160, 161, 162, 163, 164, 165, 166, 167, 168, 169, 170, 171, 172, 173, 174, 175, 176, 177, 178, 179, 180, 181, 182, 183, 184, 185, 186, 187, 188, 189, 190, 191, 320, 321, 322, 323, 324, 325, 326, 327, 328, 329, 330, 331, 332, 333, 334, 335, 336, 337, 338, 339, 340, 341, 342, 343, 344, 345], 1.0, 'REPLACE')
_vg = ob_cube.vertex_groups.new(name='Peu.L')
for _i, _w in zip([192, 193, 194, 195, 204, 205, 206, 207, 208, 209, 212, 213, 350, 351, 352, 353, 354, 355, 356, 357, 358, 359, 360, 361, 362, 363, 364, 365, 366, 367, 368, 369, 370, 371, 372, 373, 374, 375, 376, 377, 378, 379, 422, 423, 424, 425, 426, 427, 428, 429], [0.5, 0.5, 0.5, 0.5, 0.5, 0.5, 0.5, 0.5, 1.0, 1.0, 1.0, 1.0, 1.0, 1.0, 1.0, 1.0, 1.0, 1.0, 1.0, 1.0, 1.0, 1.0, 1.0, 1.0, 1.0, 1.0, 1.0, 1.0, 1.0, 1.0, 1.0, 1.0, 1.0, 1.0, 1.0, 1.0, 1.0, 1.0, 1.0, 1.0, 1.0, 1.0, 1.0, 1.0, 1.0, 1.0, 1.0, 1.0, 1.0, 1.0]): _vg.add([_i], _w, 'REPLACE')
_vg = ob_cube.vertex_groups.new(name='Fèmur.R')
_vg.add([578, 579, 580, 581, 582, 583, 584, 585, 586, 587, 588, 589, 590, 591, 592, 593, 594, 595, 596, 597, 598, 599, 600, 601, 602, 603, 604, 605, 606, 607, 608, 609, 744, 745, 746, 747, 748, 749, 750, 751, 752, 753, 754, 755, 756, 757, 758, 759, 760, 761, 762, 763, 764, 765, 766, 767, 768, 769], 1.0, 'REPLACE')
_vg = ob_cube.vertex_groups.new(name='Tíbia.R')
_vg.add([610, 611, 612, 613, 614, 615, 616, 617, 618, 619, 620, 621, 622, 623, 624, 625, 626, 627, 628, 629, 630, 631, 632, 633, 634, 635, 636, 637, 638, 639, 640, 641, 770, 771, 772, 773, 774, 775, 776, 777, 778, 779, 780, 781, 782, 783, 784, 785, 786, 787, 788, 789, 790, 791, 792, 793, 794, 795], 1.0, 'REPLACE')
_vg = ob_cube.vertex_groups.new(name='Peu.R')
for _i, _w in zip([642, 643, 644, 645, 654, 655, 656, 657, 658, 659, 662, 663, 800, 801, 802, 803, 804, 805, 806, 807, 808, 809, 810, 811, 812, 813, 814, 815, 816, 817, 818, 819, 820, 821, 822, 823, 824, 825, 826, 827, 828, 829, 900, 901, 902, 903, 904, 905, 906, 907], [0.5, 0.5, 0.5, 0.5, 0.5, 0.5, 0.5, 0.5, 1.0, 1.0, 1.0, 1.0, 1.0, 1.0, 1.0, 1.0, 1.0, 1.0, 1.0, 1.0, 1.0, 1.0, 1.0, 1.0, 1.0, 1.0, 1.0, 1.0, 1.0, 1.0, 1.0, 1.0, 1.0, 1.0, 1.0, 1.0, 1.0, 1.0, 1.0, 1.0, 1.0, 1.0, 1.0, 1.0, 1.0, 1.0, 1.0, 1.0, 1.0, 1.0]): _vg.add([_i], _w, 'REPLACE')
_vg = ob_cube.vertex_groups.new(name='Peu_dits.L')
for _i, _w in zip([192, 193, 194, 195, 196, 197, 198, 199, 200, 201, 202, 203, 204, 205, 206, 207, 210, 211, 214, 215, 346, 347, 348, 349, 422, 423, 424, 425, 426, 427, 428, 429], [1.0, 1.0, 1.0, 1.0, 1.0, 1.0, 1.0, 1.0, 1.0, 1.0, 1.0, 1.0, 1.0, 1.0, 1.0, 1.0, 1.0, 1.0, 1.0, 1.0, 1.0, 1.0, 1.0, 1.0, 0.5, 0.5, 0.5, 0.5, 0.5, 0.5, 0.5, 0.5]): _vg.add([_i], _w, 'REPLACE')
_vg = ob_cube.vertex_groups.new(name='Peu_dits.R')
for _i, _w in zip([642, 643, 644, 645, 646, 647, 648, 649, 650, 651, 652, 653, 654, 655, 656, 657, 660, 661, 664, 665, 796, 797, 798, 799, 900, 901, 902, 903, 904, 905, 906, 907], [1.0, 1.0, 1.0, 1.0, 1.0, 1.0, 1.0, 1.0, 1.0, 1.0, 1.0, 1.0, 1.0, 1.0, 1.0, 1.0, 1.0, 1.0, 1.0, 1.0, 1.0, 1.0, 1.0, 1.0, 0.5, 0.5, 0.5, 0.5, 0.5, 0.5, 0.5, 0.5]): _vg.add([_i], _w, 'REPLACE')
_m = ob_cube.modifiers.new('Armature', 'ARMATURE')
_m.object = ob_armature
ob_lamp.location = (4.076, 1.005, 5.904)
ob_lamp.rotation_euler = (0.6503, 0.05522, 1.866)
ob_lamp.lock_rotations_4d = False
ob_lamp.empty_display_type = 'ARROWS'
ob_lamp.color = (0.0, 0.0, 0.0, 0.0)
ob_lamp.lineart.crease_threshold = 0.0
ob_camera.location = (2.154, -3.021, 1.575)
ob_camera.rotation_euler = (1.368, 0.01177, 0.6217)
ob_camera.lock_rotations_4d = False
ob_camera.empty_display_type = 'ARROWS'
ob_camera.color = (0.0, 0.0, 0.0, 0.0)
ob_camera.display_type = 'WIRE'
ob_camera.lineart.crease_threshold = 0.0

# ---- collection membership
col_collection_1.objects.link(ob_plane)
col_collection_1.objects.link(ob_armature)
col_collection_1.objects.link(ob_cube)
col_collection_1.objects.link(ob_lamp)
col_collection_1.objects.link(ob_camera)

# ---- scene / render settings (as saved in the file)
scene.camera = ob_camera
scene.frame_start = 1; scene.frame_end = 24; scene.frame_set(20)
scene.render.engine = 'CYCLES'
scene.render.resolution_percentage = 50
scene.render.dither_intensity = 0.0
scene.cycles.use_denoising = False
scene.cycles.samples = 250
scene.cycles.sampling_pattern = 'TABULATED_SOBOL'
scene.cycles.light_sampling_threshold = 0.0
scene.cycles.use_adaptive_sampling = False
scene.cycles.use_light_tree = False
scene.cycles.blur_glossy = 0.0
scene.cycles.pixel_filter_type = 'GAUSSIAN'
scene.cycles.sample_clamp_indirect = 0.0
scene.view_settings.view_transform = 'Standard'
bpy.context.view_layer.update()

